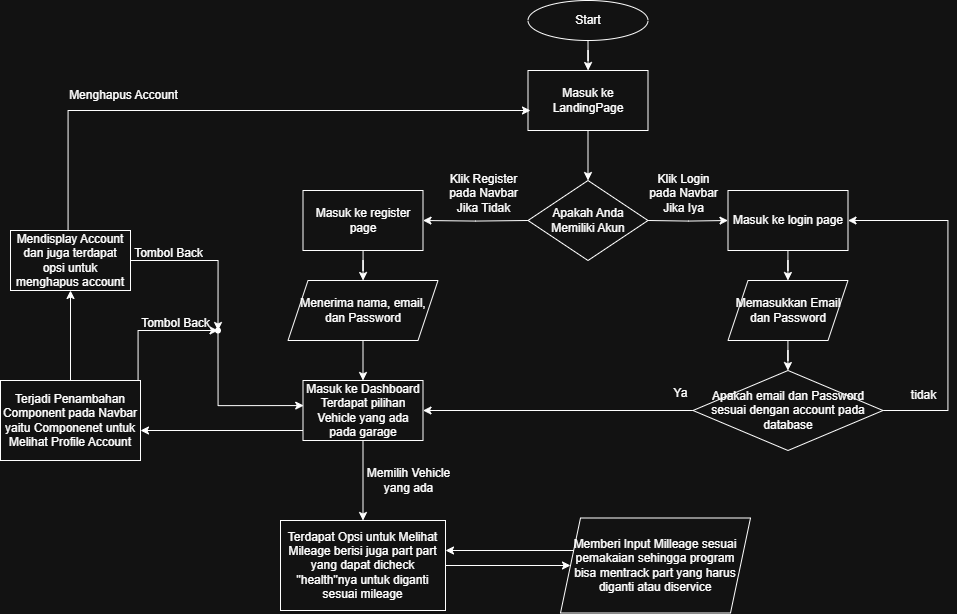

The diagram above was exported from draw.io. Its source (the exported page's mxGraphModel, read from the mxfile embedded in the PNG):
<mxGraphModel dx="1950" dy="1880" grid="1" gridSize="10" guides="1" tooltips="1" connect="1" arrows="1" fold="1" page="1" pageScale="1" pageWidth="827" pageHeight="1169" math="0" shadow="0">
  <root>
    <mxCell id="0" />
    <mxCell id="1" parent="0" />
    <mxCell id="FMWF0nZ8UK7xam01vrg--12" value="" style="edgeStyle=orthogonalEdgeStyle;rounded=0;orthogonalLoop=1;jettySize=auto;html=1;" parent="1" target="FMWF0nZ8UK7xam01vrg--11" edge="1">
      <mxGeometry relative="1" as="geometry">
        <mxPoint x="507.5" y="140" as="sourcePoint" />
      </mxGeometry>
    </mxCell>
    <mxCell id="FMWF0nZ8UK7xam01vrg--19" value="" style="edgeStyle=orthogonalEdgeStyle;rounded=0;orthogonalLoop=1;jettySize=auto;html=1;" parent="1" target="FMWF0nZ8UK7xam01vrg--18" edge="1">
      <mxGeometry relative="1" as="geometry">
        <mxPoint x="627.5" y="140" as="sourcePoint" />
      </mxGeometry>
    </mxCell>
    <mxCell id="FMWF0nZ8UK7xam01vrg--16" value="" style="edgeStyle=orthogonalEdgeStyle;rounded=0;orthogonalLoop=1;jettySize=auto;html=1;" parent="1" source="FMWF0nZ8UK7xam01vrg--11" target="FMWF0nZ8UK7xam01vrg--15" edge="1">
      <mxGeometry relative="1" as="geometry" />
    </mxCell>
    <mxCell id="FMWF0nZ8UK7xam01vrg--11" value="Masuk ke register page" style="whiteSpace=wrap;html=1;" parent="1" vertex="1">
      <mxGeometry x="282.5" y="110" width="120" height="60" as="geometry" />
    </mxCell>
    <mxCell id="FMWF0nZ8UK7xam01vrg--36" value="" style="edgeStyle=orthogonalEdgeStyle;rounded=0;orthogonalLoop=1;jettySize=auto;html=1;" parent="1" source="FMWF0nZ8UK7xam01vrg--15" target="FMWF0nZ8UK7xam01vrg--34" edge="1">
      <mxGeometry relative="1" as="geometry" />
    </mxCell>
    <mxCell id="FMWF0nZ8UK7xam01vrg--15" value="Menerima nama, email, dan Password" style="shape=parallelogram;perimeter=parallelogramPerimeter;whiteSpace=wrap;html=1;fixedSize=1;" parent="1" vertex="1">
      <mxGeometry x="267.5" y="200" width="150" height="60" as="geometry" />
    </mxCell>
    <mxCell id="FMWF0nZ8UK7xam01vrg--17" value="Klik Register&lt;div&gt;pada Navbar&lt;/div&gt;&lt;div&gt;Jika Tidak&lt;/div&gt;" style="text;html=1;align=center;verticalAlign=middle;resizable=0;points=[];autosize=1;strokeColor=none;fillColor=none;" parent="1" vertex="1">
      <mxGeometry x="417.5" y="83" width="90" height="60" as="geometry" />
    </mxCell>
    <mxCell id="FMWF0nZ8UK7xam01vrg--26" value="" style="edgeStyle=orthogonalEdgeStyle;rounded=0;orthogonalLoop=1;jettySize=auto;html=1;" parent="1" source="FMWF0nZ8UK7xam01vrg--18" target="FMWF0nZ8UK7xam01vrg--25" edge="1">
      <mxGeometry relative="1" as="geometry" />
    </mxCell>
    <mxCell id="FMWF0nZ8UK7xam01vrg--18" value="Masuk ke login page" style="whiteSpace=wrap;html=1;" parent="1" vertex="1">
      <mxGeometry x="707.5" y="110" width="120" height="60" as="geometry" />
    </mxCell>
    <mxCell id="FMWF0nZ8UK7xam01vrg--20" value="Klik Login&lt;div&gt;pada Navbar&lt;/div&gt;&lt;div&gt;Jika Iya&lt;/div&gt;" style="text;html=1;align=center;verticalAlign=middle;resizable=0;points=[];autosize=1;strokeColor=none;fillColor=none;" parent="1" vertex="1">
      <mxGeometry x="617.5" y="83" width="90" height="60" as="geometry" />
    </mxCell>
    <mxCell id="FMWF0nZ8UK7xam01vrg--23" style="edgeStyle=orthogonalEdgeStyle;rounded=0;orthogonalLoop=1;jettySize=auto;html=1;entryX=1;entryY=0.5;entryDx=0;entryDy=0;" parent="1" source="FMWF0nZ8UK7xam01vrg--21" target="FMWF0nZ8UK7xam01vrg--18" edge="1">
      <mxGeometry relative="1" as="geometry">
        <Array as="points">
          <mxPoint x="927.5" y="330" />
          <mxPoint x="927.5" y="140" />
        </Array>
      </mxGeometry>
    </mxCell>
    <mxCell id="FMWF0nZ8UK7xam01vrg--35" value="" style="edgeStyle=orthogonalEdgeStyle;rounded=0;orthogonalLoop=1;jettySize=auto;html=1;" parent="1" source="FMWF0nZ8UK7xam01vrg--21" target="FMWF0nZ8UK7xam01vrg--34" edge="1">
      <mxGeometry relative="1" as="geometry" />
    </mxCell>
    <mxCell id="FMWF0nZ8UK7xam01vrg--21" value="Apakah email dan Password sesuai dengan account pada database" style="rhombus;whiteSpace=wrap;html=1;" parent="1" vertex="1">
      <mxGeometry x="672.5" y="290" width="190" height="80" as="geometry" />
    </mxCell>
    <mxCell id="FMWF0nZ8UK7xam01vrg--24" value="tidak" style="text;html=1;align=center;verticalAlign=middle;resizable=0;points=[];autosize=1;strokeColor=none;fillColor=none;" parent="1" vertex="1">
      <mxGeometry x="877.5" y="300" width="50" height="30" as="geometry" />
    </mxCell>
    <mxCell id="FMWF0nZ8UK7xam01vrg--27" value="" style="edgeStyle=orthogonalEdgeStyle;rounded=0;orthogonalLoop=1;jettySize=auto;html=1;" parent="1" source="FMWF0nZ8UK7xam01vrg--25" target="FMWF0nZ8UK7xam01vrg--21" edge="1">
      <mxGeometry relative="1" as="geometry" />
    </mxCell>
    <mxCell id="FMWF0nZ8UK7xam01vrg--25" value="Memasukkan Email dan Password" style="shape=parallelogram;perimeter=parallelogramPerimeter;whiteSpace=wrap;html=1;fixedSize=1;" parent="1" vertex="1">
      <mxGeometry x="707.5" y="200" width="120" height="60" as="geometry" />
    </mxCell>
    <mxCell id="FMWF0nZ8UK7xam01vrg--28" value="" style="edgeStyle=orthogonalEdgeStyle;rounded=0;orthogonalLoop=1;jettySize=auto;html=1;" parent="1" source="FMWF0nZ8UK7xam01vrg--29" target="FMWF0nZ8UK7xam01vrg--30" edge="1">
      <mxGeometry relative="1" as="geometry" />
    </mxCell>
    <mxCell id="FMWF0nZ8UK7xam01vrg--29" value="Start" style="ellipse;whiteSpace=wrap;html=1;" parent="1" vertex="1">
      <mxGeometry x="507.5" y="-80" width="120" height="40" as="geometry" />
    </mxCell>
    <mxCell id="FMWF0nZ8UK7xam01vrg--33" value="" style="edgeStyle=orthogonalEdgeStyle;rounded=0;orthogonalLoop=1;jettySize=auto;html=1;" parent="1" source="FMWF0nZ8UK7xam01vrg--30" target="FMWF0nZ8UK7xam01vrg--32" edge="1">
      <mxGeometry relative="1" as="geometry" />
    </mxCell>
    <mxCell id="FMWF0nZ8UK7xam01vrg--30" value="Masuk ke LandingPage" style="whiteSpace=wrap;html=1;" parent="1" vertex="1">
      <mxGeometry x="507.5" y="-10" width="120" height="60" as="geometry" />
    </mxCell>
    <mxCell id="FMWF0nZ8UK7xam01vrg--32" value="Apakah Anda Memiliki Akun" style="rhombus;whiteSpace=wrap;html=1;" parent="1" vertex="1">
      <mxGeometry x="507.5" y="100" width="120" height="80" as="geometry" />
    </mxCell>
    <mxCell id="FMWF0nZ8UK7xam01vrg--44" value="" style="edgeStyle=orthogonalEdgeStyle;rounded=0;orthogonalLoop=1;jettySize=auto;html=1;" parent="1" source="FMWF0nZ8UK7xam01vrg--34" target="FMWF0nZ8UK7xam01vrg--43" edge="1">
      <mxGeometry relative="1" as="geometry" />
    </mxCell>
    <mxCell id="FMWF0nZ8UK7xam01vrg--47" value="" style="edgeStyle=orthogonalEdgeStyle;rounded=0;orthogonalLoop=1;jettySize=auto;html=1;exitX=0.005;exitY=0.793;exitDx=0;exitDy=0;exitPerimeter=0;" parent="1" source="FMWF0nZ8UK7xam01vrg--34" target="FMWF0nZ8UK7xam01vrg--46" edge="1">
      <mxGeometry relative="1" as="geometry">
        <mxPoint x="332.5" y="360.07692307692287" as="sourcePoint" />
        <Array as="points">
          <mxPoint x="283" y="350" />
        </Array>
      </mxGeometry>
    </mxCell>
    <mxCell id="FMWF0nZ8UK7xam01vrg--34" value="Masuk ke Dashboard Terdapat pilihan Vehicle yang ada pada garage" style="whiteSpace=wrap;html=1;" parent="1" vertex="1">
      <mxGeometry x="282.5" y="300" width="120" height="60" as="geometry" />
    </mxCell>
    <mxCell id="FMWF0nZ8UK7xam01vrg--61" value="" style="edgeStyle=orthogonalEdgeStyle;rounded=0;orthogonalLoop=1;jettySize=auto;html=1;" parent="1" source="FMWF0nZ8UK7xam01vrg--43" target="d3B-0AFjvRSwrYtvgvZo-1" edge="1">
      <mxGeometry relative="1" as="geometry">
        <Array as="points" />
        <mxPoint x="505" y="500.0526315789475" as="targetPoint" />
      </mxGeometry>
    </mxCell>
    <mxCell id="FMWF0nZ8UK7xam01vrg--43" value="Terdapat Opsi untuk Melihat Mileage berisi juga part part yang dapat dicheck &quot;health&quot;nya untuk diganti sesuai mileage" style="whiteSpace=wrap;html=1;" parent="1" vertex="1">
      <mxGeometry x="260" y="440" width="165" height="90" as="geometry" />
    </mxCell>
    <mxCell id="FMWF0nZ8UK7xam01vrg--45" value="Memilih Vehicle&lt;div&gt;yang ada&lt;/div&gt;" style="text;html=1;align=center;verticalAlign=middle;resizable=0;points=[];autosize=1;strokeColor=none;fillColor=none;" parent="1" vertex="1">
      <mxGeometry x="332.5" y="380" width="110" height="40" as="geometry" />
    </mxCell>
    <mxCell id="FMWF0nZ8UK7xam01vrg--49" value="" style="edgeStyle=orthogonalEdgeStyle;rounded=0;orthogonalLoop=1;jettySize=auto;html=1;" parent="1" source="FMWF0nZ8UK7xam01vrg--46" target="FMWF0nZ8UK7xam01vrg--48" edge="1">
      <mxGeometry relative="1" as="geometry" />
    </mxCell>
    <mxCell id="FMWF0nZ8UK7xam01vrg--46" value="Terjadi Penambahan Component pada Navbar yaitu Componenet untuk Melihat Profile Account" style="whiteSpace=wrap;html=1;" parent="1" vertex="1">
      <mxGeometry x="-20" y="300" width="140" height="80" as="geometry" />
    </mxCell>
    <mxCell id="FMWF0nZ8UK7xam01vrg--53" style="edgeStyle=orthogonalEdgeStyle;rounded=0;orthogonalLoop=1;jettySize=auto;html=1;" parent="1" source="FMWF0nZ8UK7xam01vrg--48" edge="1">
      <mxGeometry relative="1" as="geometry">
        <mxPoint x="510" y="30" as="targetPoint" />
        <Array as="points">
          <mxPoint x="47.5" y="30" />
        </Array>
      </mxGeometry>
    </mxCell>
    <mxCell id="FMWF0nZ8UK7xam01vrg--48" value="Mendisplay Account dan juga terdapat opsi untuk menghapus account" style="whiteSpace=wrap;html=1;" parent="1" vertex="1">
      <mxGeometry x="-10" y="150" width="120" height="60" as="geometry" />
    </mxCell>
    <mxCell id="FMWF0nZ8UK7xam01vrg--54" style="edgeStyle=orthogonalEdgeStyle;rounded=0;orthogonalLoop=1;jettySize=auto;html=1;entryX=0.006;entryY=0.418;entryDx=0;entryDy=0;entryPerimeter=0;" parent="1" source="FMWF0nZ8UK7xam01vrg--50" target="FMWF0nZ8UK7xam01vrg--34" edge="1">
      <mxGeometry relative="1" as="geometry">
        <mxPoint x="280" y="325" as="targetPoint" />
        <Array as="points">
          <mxPoint x="198" y="325" />
        </Array>
      </mxGeometry>
    </mxCell>
    <mxCell id="FMWF0nZ8UK7xam01vrg--50" value="" style="shape=waypoint;sketch=0;size=6;pointerEvents=1;points=[];fillColor=none;resizable=0;rotatable=0;perimeter=centerPerimeter;snapToPoint=1;" parent="1" vertex="1">
      <mxGeometry x="187.5" y="240" width="20" height="20" as="geometry" />
    </mxCell>
    <mxCell id="FMWF0nZ8UK7xam01vrg--51" style="edgeStyle=orthogonalEdgeStyle;rounded=0;orthogonalLoop=1;jettySize=auto;html=1;entryX=0.153;entryY=0.758;entryDx=0;entryDy=0;entryPerimeter=0;" parent="1" source="FMWF0nZ8UK7xam01vrg--46" target="FMWF0nZ8UK7xam01vrg--50" edge="1">
      <mxGeometry relative="1" as="geometry">
        <Array as="points">
          <mxPoint x="117.5" y="250" />
        </Array>
      </mxGeometry>
    </mxCell>
    <mxCell id="FMWF0nZ8UK7xam01vrg--52" style="edgeStyle=orthogonalEdgeStyle;rounded=0;orthogonalLoop=1;jettySize=auto;html=1;entryX=0.512;entryY=0.356;entryDx=0;entryDy=0;entryPerimeter=0;" parent="1" source="FMWF0nZ8UK7xam01vrg--48" target="FMWF0nZ8UK7xam01vrg--50" edge="1">
      <mxGeometry relative="1" as="geometry" />
    </mxCell>
    <mxCell id="FMWF0nZ8UK7xam01vrg--55" value="Tombol Back" style="text;html=1;align=center;verticalAlign=middle;resizable=0;points=[];autosize=1;strokeColor=none;fillColor=none;" parent="1" vertex="1">
      <mxGeometry x="102.5" y="158" width="90" height="30" as="geometry" />
    </mxCell>
    <mxCell id="FMWF0nZ8UK7xam01vrg--56" value="Tombol Back" style="text;html=1;align=center;verticalAlign=middle;resizable=0;points=[];autosize=1;strokeColor=none;fillColor=none;" parent="1" vertex="1">
      <mxGeometry x="109.5" y="228" width="90" height="30" as="geometry" />
    </mxCell>
    <mxCell id="FMWF0nZ8UK7xam01vrg--57" value="Menghapus Account" style="text;html=1;align=center;verticalAlign=middle;resizable=0;points=[];autosize=1;strokeColor=none;fillColor=none;" parent="1" vertex="1">
      <mxGeometry x="37.5" width="130" height="30" as="geometry" />
    </mxCell>
    <mxCell id="FMWF0nZ8UK7xam01vrg--62" value="" style="edgeStyle=orthogonalEdgeStyle;rounded=0;orthogonalLoop=1;jettySize=auto;html=1;exitX=0;exitY=0.25;exitDx=0;exitDy=0;" parent="1" source="d3B-0AFjvRSwrYtvgvZo-1" target="FMWF0nZ8UK7xam01vrg--43" edge="1">
      <mxGeometry relative="1" as="geometry">
        <Array as="points">
          <mxPoint x="554" y="470" />
        </Array>
        <mxPoint x="505" y="470.0526315789475" as="sourcePoint" />
      </mxGeometry>
    </mxCell>
    <mxCell id="FMWF0nZ8UK7xam01vrg--64" value="Ya" style="text;html=1;align=center;verticalAlign=middle;resizable=0;points=[];autosize=1;strokeColor=none;fillColor=none;" parent="1" vertex="1">
      <mxGeometry x="640" y="298" width="40" height="30" as="geometry" />
    </mxCell>
    <mxCell id="d3B-0AFjvRSwrYtvgvZo-1" value="Memberi Input Milleage sesuai pemakaian sehingga program&lt;div&gt;bisa mentrack part yang harus diganti atau diservice&lt;/div&gt;" style="shape=parallelogram;perimeter=parallelogramPerimeter;whiteSpace=wrap;html=1;fixedSize=1;" vertex="1" parent="1">
      <mxGeometry x="540" y="437.5" width="190" height="95" as="geometry" />
    </mxCell>
  </root>
</mxGraphModel>